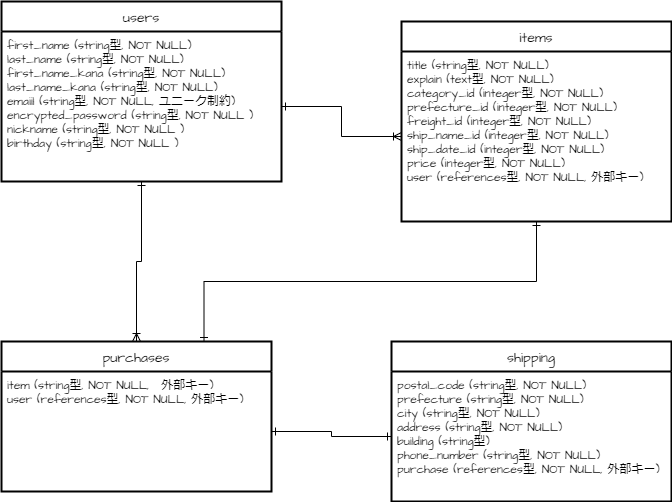

The diagram above was exported from draw.io. Its source (the exported page's mxGraphModel, read from the mxfile embedded in the PNG):
<mxGraphModel dx="1081" dy="519" grid="1" gridSize="10" guides="1" tooltips="1" connect="1" arrows="0" fold="1" page="1" pageScale="1" pageWidth="827" pageHeight="1169" math="0" shadow="0">
  <root>
    <mxCell id="0" />
    <mxCell id="1" parent="0" />
    <mxCell id="15" value="users" style="swimlane;childLayout=stackLayout;horizontal=1;startSize=30;horizontalStack=0;rounded=0;fontSize=14;fontStyle=0;strokeWidth=2;resizeParent=0;resizeLast=1;shadow=0;dashed=0;align=center;hachureGap=4;fontFamily=Architects Daughter;fontSource=https%3A%2F%2Ffonts.googleapis.com%2Fcss%3Ffamily%3DArchitects%2BDaughter;" vertex="1" parent="1">
      <mxGeometry x="50" y="60" width="280" height="180" as="geometry" />
    </mxCell>
    <mxCell id="16" value="first_name (string型, NOT NULL)&#10;last_name (string型, NOT NULL)&#10;first_name_kana (string型, NOT NULL)&#10;last_name_kana (string型, NOT NULL)&#10;emaiil (string型, NOT NULL, ユニーク制約)&#10;encrypted_password (string型, NOT NULL )&#10;nickname (string型, NOT NULL )&#10;birthday (string型, NOT NULL )" style="align=left;strokeColor=none;fillColor=none;spacingLeft=4;fontSize=12;verticalAlign=top;resizable=0;rotatable=0;part=1;hachureGap=4;fontFamily=Architects Daughter;fontSource=https%3A%2F%2Ffonts.googleapis.com%2Fcss%3Ffamily%3DArchitects%2BDaughter;rounded=0;" vertex="1" parent="15">
      <mxGeometry y="30" width="280" height="150" as="geometry" />
    </mxCell>
    <mxCell id="17" value="purchases" style="swimlane;childLayout=stackLayout;horizontal=1;startSize=30;horizontalStack=0;rounded=0;fontSize=14;fontStyle=0;strokeWidth=2;resizeParent=0;resizeLast=1;shadow=0;dashed=0;align=center;hachureGap=4;fontFamily=Architects Daughter;fontSource=https%3A%2F%2Ffonts.googleapis.com%2Fcss%3Ffamily%3DArchitects%2BDaughter;swimlaneLine=1;" vertex="1" parent="1">
      <mxGeometry x="50" y="400" width="270" height="150" as="geometry" />
    </mxCell>
    <mxCell id="18" value="item (string型, NOT NULL,　外部キー)  &#10;user (references型, NOT NULL, 外部キー)" style="align=left;strokeColor=none;fillColor=none;spacingLeft=4;fontSize=12;verticalAlign=top;resizable=0;rotatable=0;part=1;hachureGap=4;fontFamily=Architects Daughter;fontSource=https%3A%2F%2Ffonts.googleapis.com%2Fcss%3Ffamily%3DArchitects%2BDaughter;rounded=0;" vertex="1" parent="17">
      <mxGeometry y="30" width="270" height="120" as="geometry" />
    </mxCell>
    <mxCell id="19" value="items" style="swimlane;childLayout=stackLayout;horizontal=1;startSize=30;horizontalStack=0;rounded=0;fontSize=14;fontStyle=0;strokeWidth=2;resizeParent=0;resizeLast=1;shadow=0;dashed=0;align=center;hachureGap=4;fontFamily=Architects Daughter;fontSource=https%3A%2F%2Ffonts.googleapis.com%2Fcss%3Ffamily%3DArchitects%2BDaughter;" vertex="1" parent="1">
      <mxGeometry x="450" y="80" width="270" height="200" as="geometry" />
    </mxCell>
    <mxCell id="20" value="title (string型, NOT NULL)&#10;explain (text型, NOT NULL)&#10;category_id (integer型, NOT NULL)&#10;prefecture_id (integer型, NOT NULL)&#10;freight_id (integer型, NOT NULL)&#10;ship_name_id (integer型, NOT NULL)&#10;ship_date_id (integer型, NOT NULL)&#10;price (integer型, NOT NULL)&#10;user (references型, NOT NULL, 外部キー)" style="align=left;strokeColor=none;fillColor=none;spacingLeft=4;fontSize=12;verticalAlign=top;resizable=0;rotatable=0;part=1;hachureGap=4;fontFamily=Architects Daughter;fontSource=https%3A%2F%2Ffonts.googleapis.com%2Fcss%3Ffamily%3DArchitects%2BDaughter;rounded=0;" vertex="1" parent="19">
      <mxGeometry y="30" width="270" height="170" as="geometry" />
    </mxCell>
    <mxCell id="22" value="shipping" style="swimlane;childLayout=stackLayout;horizontal=1;startSize=30;horizontalStack=0;rounded=0;fontSize=14;fontStyle=0;strokeWidth=2;resizeParent=0;resizeLast=1;shadow=0;align=center;hachureGap=4;fontFamily=Architects Daughter;fontSource=https%3A%2F%2Ffonts.googleapis.com%2Fcss%3Ffamily%3DArchitects%2BDaughter;" vertex="1" parent="1">
      <mxGeometry x="440" y="400" width="280" height="160" as="geometry" />
    </mxCell>
    <mxCell id="23" value="postal_code (string型, NOT NULL)&#10;prefecture (string型, NOT NULL)&#10;city (string型, NOT NULL)&#10;address (string型, NOT NULL)&#10;building (string型)&#10;phone_number (string型, NOT NULL)&#10;purchase (references型, NOT NULL, 外部キー)&#10;" style="align=left;strokeColor=none;fillColor=none;spacingLeft=4;fontSize=12;verticalAlign=top;resizable=0;rotatable=0;part=1;hachureGap=4;fontFamily=Architects Daughter;fontSource=https%3A%2F%2Ffonts.googleapis.com%2Fcss%3Ffamily%3DArchitects%2BDaughter;rounded=0;" vertex="1" parent="22">
      <mxGeometry y="30" width="280" height="130" as="geometry" />
    </mxCell>
    <mxCell id="33" style="edgeStyle=orthogonalEdgeStyle;rounded=0;html=1;exitX=1;exitY=0.5;exitDx=0;exitDy=0;entryX=0;entryY=0.5;entryDx=0;entryDy=0;strokeColor=default;startArrow=ERone;startFill=0;endArrow=ERoneToMany;endFill=0;" edge="1" parent="1" source="16" target="20">
      <mxGeometry relative="1" as="geometry" />
    </mxCell>
    <mxCell id="34" style="edgeStyle=orthogonalEdgeStyle;rounded=0;html=1;exitX=0.5;exitY=1;exitDx=0;exitDy=0;entryX=0.5;entryY=0;entryDx=0;entryDy=0;strokeColor=default;startArrow=ERone;startFill=0;endArrow=ERoneToMany;endFill=0;" edge="1" parent="1" source="16" target="17">
      <mxGeometry relative="1" as="geometry" />
    </mxCell>
    <mxCell id="35" style="edgeStyle=orthogonalEdgeStyle;rounded=0;html=1;exitX=1;exitY=0.5;exitDx=0;exitDy=0;strokeColor=default;startArrow=ERone;startFill=0;endArrow=ERone;endFill=0;entryX=0;entryY=0.5;entryDx=0;entryDy=0;" edge="1" parent="1" source="18" target="23">
      <mxGeometry relative="1" as="geometry">
        <mxPoint x="430" y="490" as="targetPoint" />
      </mxGeometry>
    </mxCell>
    <mxCell id="36" style="edgeStyle=orthogonalEdgeStyle;rounded=0;html=1;exitX=0.5;exitY=1;exitDx=0;exitDy=0;entryX=0.75;entryY=0;entryDx=0;entryDy=0;strokeColor=default;startArrow=ERone;startFill=0;endArrow=ERone;endFill=0;" edge="1" parent="1" source="20" target="17">
      <mxGeometry relative="1" as="geometry" />
    </mxCell>
  </root>
</mxGraphModel>